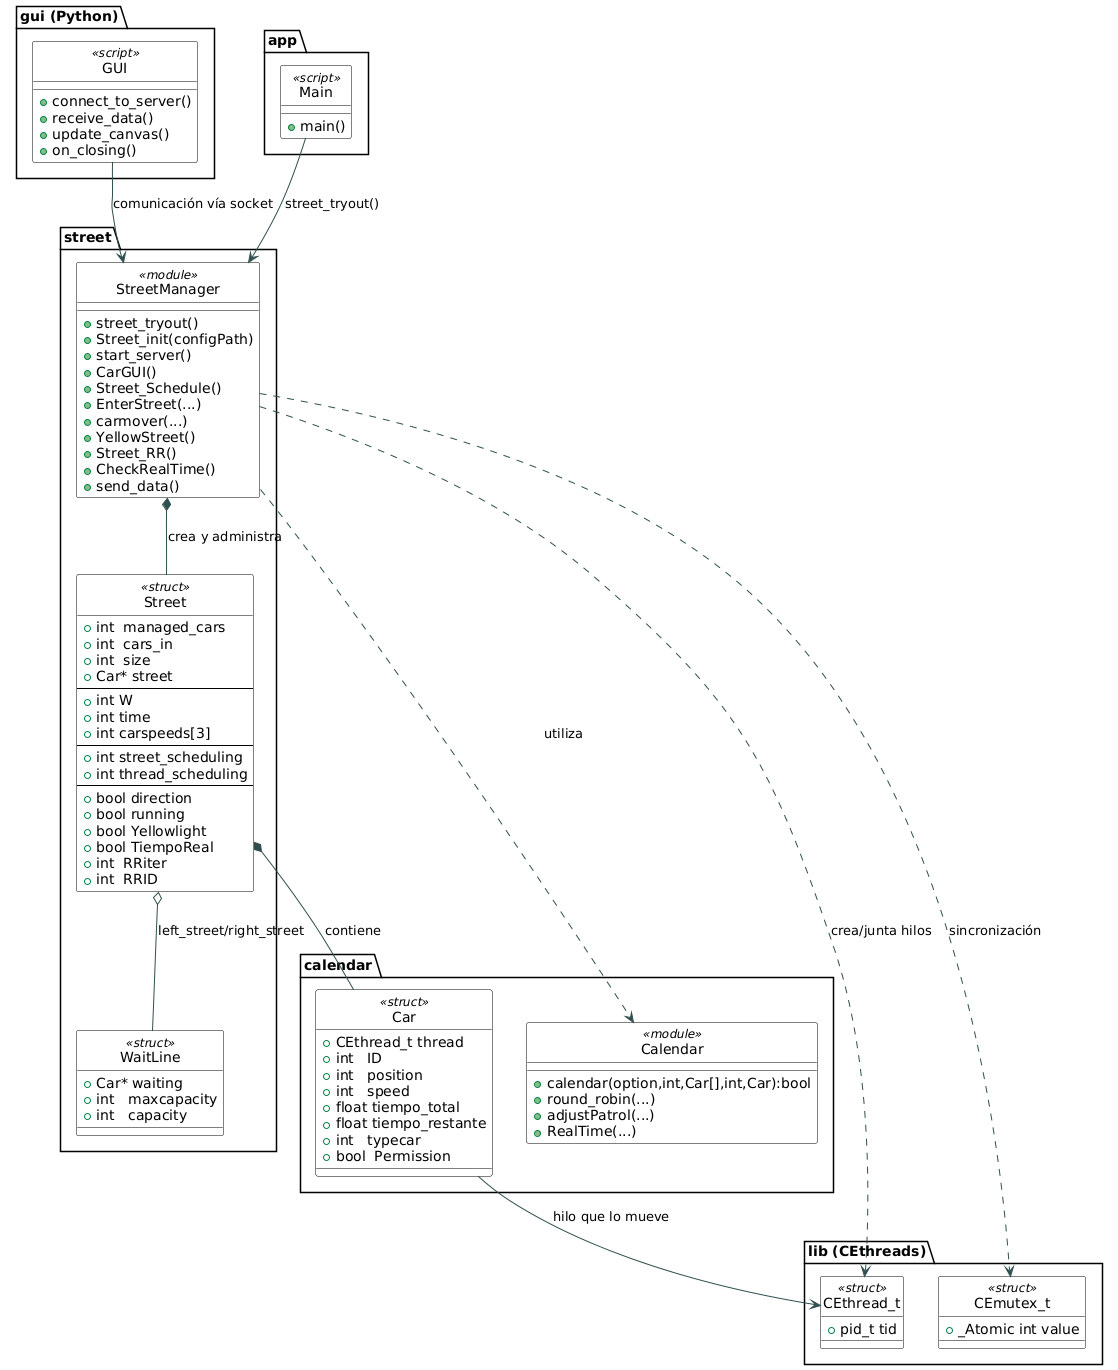

The diagram above was rendered by PlantUML. Its source (embedded in the PNG):
@startuml
'──────────────────────────────
'Scheduling Cars - Class Diagram
'──────────────────────────────
skinparam style strictuml
'Elimina los círculos de interfaz
hide circle
skinparam class {
  BackgroundColor White
  ArrowColor      DarkSlateGray
  BorderColor     Black
}

'==== 1. Biblioteca de hilos =========
package "lib (CEthreads)" {
  class CEthread_t <<struct>> {
    +pid_t tid
  }

  class CEmutex_t <<struct>> {
    +_Atomic int value
  }
}

'==== 2. Calendar (alg. de planificación de hilos) ====
package "calendar" {
  class Car <<struct>> {
    +CEthread_t thread
    +int   ID
    +int   position
    +int   speed
    +float tiempo_total
    +float tiempo_restante
    +int   typecar
    +bool  Permission
  }

  class Calendar <<module>> {
    +calendar(option,int,Car[],int,Car):bool
    +round_robin(...)
    +adjustPatrol(...)
    +RealTime(...)
  }
}

'==== 3. Street y gestor de flujo =======================
package "street" {
  class WaitLine <<struct>> {
    +Car* waiting
    +int   maxcapacity
    +int   capacity
  }

  class Street <<struct>> {
    +int  managed_cars
    +int  cars_in
    +int  size
    +Car* street
    --
    +int W
    +int time
    +int carspeeds[3]
    --
    +int street_scheduling
    +int thread_scheduling
    --
    +bool direction
    +bool running
    +bool Yellowlight
    +bool TiempoReal
    +int  RRiter
    +int  RRID
  }

  class StreetManager <<module>> {
    +street_tryout()
    +Street_init(configPath)
    +start_server()
    +CarGUI()
    +Street_Schedule()
    +EnterStreet(...)
    +carmover(...)
    +YellowStreet()
    +Street_RR()
    +CheckRealTime()
    +send_data()
  }
}

'==== 4. GUI (Tkinter + sockets) =======================
package "gui (Python)" {
  class GUI <<script>> {
    +connect_to_server()
    +receive_data()
    +update_canvas()
    +on_closing()
  }
}

'==== 5. Punto de entrada ==============================
package "app" {
  class Main <<script>> {
    +main()
  }
}

'───────────────── Relaciones ─────────────────
Main       --> StreetManager  : street_tryout()
StreetManager *-- Street        : crea y administra
Street      *-- Car           : contiene
Street      o-- WaitLine       : left_street/right_street
StreetManager ..> Calendar     : utiliza
Car       --> CEthread_t     : hilo que lo mueve
StreetManager ..> CEthread_t   : crea/junta hilos
StreetManager ..> CEmutex_t    : sincronización
GUI        --> StreetManager   : comunicación vía socket
@enduml